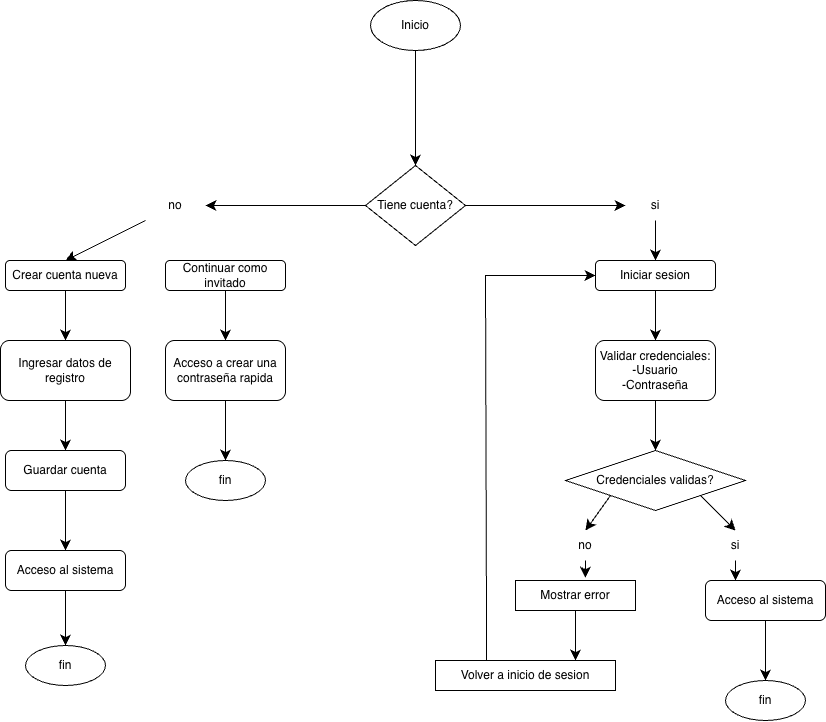

The diagram above was exported from draw.io. Its source (the exported page's mxGraphModel, read from the mxfile embedded in the PNG):
<mxGraphModel dx="2520" dy="1236" grid="1" gridSize="10" guides="1" tooltips="1" connect="1" arrows="1" fold="1" page="0" pageScale="1" pageWidth="827" pageHeight="1169" math="0" shadow="0">
  <root>
    <mxCell id="0" />
    <mxCell id="1" parent="0" />
    <mxCell id="Ft9qhe1pNz83A1zev5Wb-19" edge="1" parent="1" source="Ft9qhe1pNz83A1zev5Wb-2" style="edgeStyle=none;curved=1;rounded=0;orthogonalLoop=1;jettySize=auto;html=1;entryX=0.5;entryY=0;entryDx=0;entryDy=0;fontSize=12;startSize=8;endSize=8;" target="Ft9qhe1pNz83A1zev5Wb-5">
      <mxGeometry relative="1" as="geometry" />
    </mxCell>
    <mxCell id="Ft9qhe1pNz83A1zev5Wb-2" parent="1" style="ellipse;whiteSpace=wrap;html=1;" value="Inicio" vertex="1">
      <mxGeometry height="50" width="90" x="-135" y="370" as="geometry" />
    </mxCell>
    <mxCell id="Ft9qhe1pNz83A1zev5Wb-20" edge="1" parent="1" source="Ft9qhe1pNz83A1zev5Wb-5" style="edgeStyle=none;curved=1;rounded=0;orthogonalLoop=1;jettySize=auto;html=1;entryX=1;entryY=0.5;entryDx=0;entryDy=0;fontSize=12;startSize=8;endSize=8;" target="Ft9qhe1pNz83A1zev5Wb-7">
      <mxGeometry relative="1" as="geometry" />
    </mxCell>
    <mxCell id="Ft9qhe1pNz83A1zev5Wb-21" edge="1" parent="1" source="Ft9qhe1pNz83A1zev5Wb-5" style="edgeStyle=none;curved=1;rounded=0;orthogonalLoop=1;jettySize=auto;html=1;fontSize=12;startSize=8;endSize=8;" target="Ft9qhe1pNz83A1zev5Wb-6">
      <mxGeometry relative="1" as="geometry" />
    </mxCell>
    <mxCell id="Ft9qhe1pNz83A1zev5Wb-5" parent="1" style="rhombus;whiteSpace=wrap;html=1;" value="Tiene cuenta?" vertex="1">
      <mxGeometry height="80" width="100" x="-140" y="535" as="geometry" />
    </mxCell>
    <mxCell id="Ft9qhe1pNz83A1zev5Wb-27" edge="1" parent="1" source="Ft9qhe1pNz83A1zev5Wb-6" style="edgeStyle=none;curved=1;rounded=0;orthogonalLoop=1;jettySize=auto;html=1;entryX=0.5;entryY=0;entryDx=0;entryDy=0;fontSize=12;startSize=8;endSize=8;" target="Ft9qhe1pNz83A1zev5Wb-8">
      <mxGeometry relative="1" as="geometry" />
    </mxCell>
    <mxCell id="Ft9qhe1pNz83A1zev5Wb-6" parent="1" style="text;html=1;whiteSpace=wrap;strokeColor=none;fillColor=none;align=center;verticalAlign=middle;rounded=0;" value="si" vertex="1">
      <mxGeometry height="30" width="60" x="120" y="560" as="geometry" />
    </mxCell>
    <mxCell id="Ft9qhe1pNz83A1zev5Wb-22" edge="1" parent="1" source="Ft9qhe1pNz83A1zev5Wb-7" style="edgeStyle=none;curved=1;rounded=0;orthogonalLoop=1;jettySize=auto;html=1;entryX=0.5;entryY=0;entryDx=0;entryDy=0;fontSize=12;startSize=8;endSize=8;" target="Ft9qhe1pNz83A1zev5Wb-10">
      <mxGeometry relative="1" as="geometry" />
    </mxCell>
    <mxCell id="Ft9qhe1pNz83A1zev5Wb-7" parent="1" style="text;html=1;whiteSpace=wrap;strokeColor=none;fillColor=none;align=center;verticalAlign=middle;rounded=0;" value="no" vertex="1">
      <mxGeometry height="30" width="60" x="-360" y="560" as="geometry" />
    </mxCell>
    <mxCell id="Ft9qhe1pNz83A1zev5Wb-28" edge="1" parent="1" source="Ft9qhe1pNz83A1zev5Wb-8" style="edgeStyle=none;curved=1;rounded=0;orthogonalLoop=1;jettySize=auto;html=1;entryX=0.5;entryY=0;entryDx=0;entryDy=0;fontSize=12;startSize=8;endSize=8;" target="Ft9qhe1pNz83A1zev5Wb-9">
      <mxGeometry relative="1" as="geometry" />
    </mxCell>
    <mxCell id="Ft9qhe1pNz83A1zev5Wb-8" parent="1" style="rounded=1;whiteSpace=wrap;html=1;" value="Iniciar sesion" vertex="1">
      <mxGeometry height="30" width="120" x="90" y="630" as="geometry" />
    </mxCell>
    <mxCell id="Ft9qhe1pNz83A1zev5Wb-38" edge="1" parent="1" source="Ft9qhe1pNz83A1zev5Wb-9" style="edgeStyle=none;curved=1;rounded=0;orthogonalLoop=1;jettySize=auto;html=1;entryX=0.5;entryY=0;entryDx=0;entryDy=0;fontSize=12;startSize=8;endSize=8;">
      <mxGeometry relative="1" as="geometry">
        <mxPoint x="150" y="820" as="targetPoint" />
      </mxGeometry>
    </mxCell>
    <mxCell id="Ft9qhe1pNz83A1zev5Wb-9" parent="1" style="rounded=1;whiteSpace=wrap;html=1;" value="Validar credenciales:&lt;div&gt;-Usuario&lt;/div&gt;&lt;div&gt;-Contraseña&lt;/div&gt;" vertex="1">
      <mxGeometry height="60" width="120" x="90" y="710" as="geometry" />
    </mxCell>
    <mxCell id="Ft9qhe1pNz83A1zev5Wb-23" edge="1" parent="1" source="Ft9qhe1pNz83A1zev5Wb-10" style="edgeStyle=none;curved=1;rounded=0;orthogonalLoop=1;jettySize=auto;html=1;entryX=0.5;entryY=0;entryDx=0;entryDy=0;fontSize=12;startSize=8;endSize=8;" target="Ft9qhe1pNz83A1zev5Wb-11">
      <mxGeometry relative="1" as="geometry" />
    </mxCell>
    <mxCell id="Ft9qhe1pNz83A1zev5Wb-10" parent="1" style="rounded=1;whiteSpace=wrap;html=1;" value="Crear cuenta nueva" vertex="1">
      <mxGeometry height="30" width="120" x="-500" y="630" as="geometry" />
    </mxCell>
    <mxCell id="Ft9qhe1pNz83A1zev5Wb-24" edge="1" parent="1" source="Ft9qhe1pNz83A1zev5Wb-11" style="edgeStyle=none;curved=1;rounded=0;orthogonalLoop=1;jettySize=auto;html=1;entryX=0.5;entryY=0;entryDx=0;entryDy=0;fontSize=12;startSize=8;endSize=8;" target="Ft9qhe1pNz83A1zev5Wb-13">
      <mxGeometry relative="1" as="geometry" />
    </mxCell>
    <mxCell id="Ft9qhe1pNz83A1zev5Wb-11" parent="1" style="rounded=1;whiteSpace=wrap;html=1;" value="Ingresar datos de registro" vertex="1">
      <mxGeometry height="60" width="130" x="-505" y="710" as="geometry" />
    </mxCell>
    <mxCell id="Ft9qhe1pNz83A1zev5Wb-25" edge="1" parent="1" source="Ft9qhe1pNz83A1zev5Wb-13" style="edgeStyle=none;curved=1;rounded=0;orthogonalLoop=1;jettySize=auto;html=1;entryX=0.5;entryY=0;entryDx=0;entryDy=0;fontSize=12;startSize=8;endSize=8;" target="Ft9qhe1pNz83A1zev5Wb-14">
      <mxGeometry relative="1" as="geometry" />
    </mxCell>
    <mxCell id="Ft9qhe1pNz83A1zev5Wb-13" parent="1" style="rounded=1;whiteSpace=wrap;html=1;" value="Guardar cuenta" vertex="1">
      <mxGeometry height="40" width="120" x="-500" y="820" as="geometry" />
    </mxCell>
    <mxCell id="Ft9qhe1pNz83A1zev5Wb-26" edge="1" parent="1" source="Ft9qhe1pNz83A1zev5Wb-14" style="edgeStyle=none;curved=1;rounded=0;orthogonalLoop=1;jettySize=auto;html=1;entryX=0.5;entryY=0;entryDx=0;entryDy=0;fontSize=12;startSize=8;endSize=8;" target="Ft9qhe1pNz83A1zev5Wb-15">
      <mxGeometry relative="1" as="geometry" />
    </mxCell>
    <mxCell id="Ft9qhe1pNz83A1zev5Wb-14" parent="1" style="rounded=1;whiteSpace=wrap;html=1;" value="Acceso al sistema" vertex="1">
      <mxGeometry height="40" width="120" x="-500" y="920" as="geometry" />
    </mxCell>
    <mxCell id="Ft9qhe1pNz83A1zev5Wb-15" parent="1" style="ellipse;whiteSpace=wrap;html=1;" value="fin" vertex="1">
      <mxGeometry height="40" width="80" x="-480" y="1015" as="geometry" />
    </mxCell>
    <mxCell id="Ft9qhe1pNz83A1zev5Wb-16" parent="1" style="ellipse;whiteSpace=wrap;html=1;" value="fin" vertex="1">
      <mxGeometry height="40" width="80" x="220" y="1050" as="geometry" />
    </mxCell>
    <mxCell id="Ft9qhe1pNz83A1zev5Wb-30" edge="1" parent="1" source="Ft9qhe1pNz83A1zev5Wb-18" style="edgeStyle=none;curved=1;rounded=0;orthogonalLoop=1;jettySize=auto;html=1;entryX=0.5;entryY=0;entryDx=0;entryDy=0;fontSize=12;startSize=8;endSize=8;" target="Ft9qhe1pNz83A1zev5Wb-16">
      <mxGeometry relative="1" as="geometry" />
    </mxCell>
    <mxCell id="Ft9qhe1pNz83A1zev5Wb-18" parent="1" style="rounded=1;whiteSpace=wrap;html=1;" value="Acceso al sistema" vertex="1">
      <mxGeometry height="40" width="120" x="200" y="950" as="geometry" />
    </mxCell>
    <mxCell id="Ft9qhe1pNz83A1zev5Wb-45" edge="1" parent="1" source="Ft9qhe1pNz83A1zev5Wb-32" style="edgeStyle=none;curved=1;rounded=0;orthogonalLoop=1;jettySize=auto;html=1;exitX=0.5;exitY=1;exitDx=0;exitDy=0;entryX=0.25;entryY=0;entryDx=0;entryDy=0;fontSize=12;startSize=8;endSize=8;" target="Ft9qhe1pNz83A1zev5Wb-18">
      <mxGeometry relative="1" as="geometry" />
    </mxCell>
    <mxCell id="Ft9qhe1pNz83A1zev5Wb-32" parent="1" style="text;html=1;whiteSpace=wrap;strokeColor=none;fillColor=none;align=center;verticalAlign=middle;rounded=0;" value="si" vertex="1">
      <mxGeometry height="30" width="60" x="200" y="900" as="geometry" />
    </mxCell>
    <mxCell id="Ft9qhe1pNz83A1zev5Wb-34" parent="1" style="text;html=1;whiteSpace=wrap;strokeColor=none;fillColor=none;align=center;verticalAlign=middle;rounded=0;" value="no" vertex="1">
      <mxGeometry height="30" width="60" x="50" y="900" as="geometry" />
    </mxCell>
    <mxCell id="Ft9qhe1pNz83A1zev5Wb-35" parent="1" style="rounded=0;whiteSpace=wrap;html=1;" value="Mostrar error" vertex="1">
      <mxGeometry height="30" width="120" x="10" y="950" as="geometry" />
    </mxCell>
    <mxCell id="Ft9qhe1pNz83A1zev5Wb-52" edge="1" parent="1" source="Ft9qhe1pNz83A1zev5Wb-36" style="edgeStyle=none;curved=0;rounded=0;orthogonalLoop=1;jettySize=auto;html=1;exitX=0.284;exitY=-0.007;exitDx=0;exitDy=0;fontSize=12;startSize=8;endSize=8;entryX=0;entryY=0.5;entryDx=0;entryDy=0;exitPerimeter=0;" target="Ft9qhe1pNz83A1zev5Wb-8">
      <mxGeometry relative="1" as="geometry">
        <Array as="points">
          <mxPoint x="-20" y="645" />
        </Array>
        <mxPoint x="-30" y="640" as="targetPoint" />
      </mxGeometry>
    </mxCell>
    <mxCell id="Ft9qhe1pNz83A1zev5Wb-36" parent="1" style="rounded=0;whiteSpace=wrap;html=1;" value="Volver a inicio de sesion" vertex="1">
      <mxGeometry height="30" width="180" x="-70" y="1030" as="geometry" />
    </mxCell>
    <mxCell id="Ft9qhe1pNz83A1zev5Wb-43" edge="1" parent="1" source="Ft9qhe1pNz83A1zev5Wb-34" style="edgeStyle=none;curved=1;rounded=0;orthogonalLoop=1;jettySize=auto;html=1;exitX=0.5;exitY=1;exitDx=0;exitDy=0;entryX=0.583;entryY=-0.096;entryDx=0;entryDy=0;entryPerimeter=0;fontSize=12;startSize=8;endSize=8;" target="Ft9qhe1pNz83A1zev5Wb-35">
      <mxGeometry relative="1" as="geometry" />
    </mxCell>
    <mxCell id="Ft9qhe1pNz83A1zev5Wb-44" edge="1" parent="1" source="Ft9qhe1pNz83A1zev5Wb-35" style="edgeStyle=none;curved=1;rounded=0;orthogonalLoop=1;jettySize=auto;html=1;fontSize=12;startSize=8;endSize=8;">
      <mxGeometry relative="1" as="geometry">
        <mxPoint x="70" y="1030" as="targetPoint" />
      </mxGeometry>
    </mxCell>
    <mxCell id="Ft9qhe1pNz83A1zev5Wb-49" edge="1" parent="1" source="Ft9qhe1pNz83A1zev5Wb-46" style="edgeStyle=none;curved=1;rounded=0;orthogonalLoop=1;jettySize=auto;html=1;entryX=0.5;entryY=0;entryDx=0;entryDy=0;fontSize=12;startSize=8;endSize=8;" target="Ft9qhe1pNz83A1zev5Wb-47">
      <mxGeometry relative="1" as="geometry" />
    </mxCell>
    <mxCell id="Ft9qhe1pNz83A1zev5Wb-46" parent="1" style="rounded=1;whiteSpace=wrap;html=1;" value="Continuar como invitado" vertex="1">
      <mxGeometry height="30" width="120" x="-340" y="630" as="geometry" />
    </mxCell>
    <mxCell id="Ft9qhe1pNz83A1zev5Wb-50" edge="1" parent="1" source="Ft9qhe1pNz83A1zev5Wb-47" style="edgeStyle=none;curved=1;rounded=0;orthogonalLoop=1;jettySize=auto;html=1;entryX=0.5;entryY=0;entryDx=0;entryDy=0;fontSize=12;startSize=8;endSize=8;" target="Ft9qhe1pNz83A1zev5Wb-48">
      <mxGeometry relative="1" as="geometry" />
    </mxCell>
    <mxCell id="Ft9qhe1pNz83A1zev5Wb-47" parent="1" style="rounded=1;whiteSpace=wrap;html=1;" value="Acceso a crear una contraseña rapida" vertex="1">
      <mxGeometry height="60" width="120" x="-340" y="710" as="geometry" />
    </mxCell>
    <mxCell id="Ft9qhe1pNz83A1zev5Wb-48" parent="1" style="ellipse;whiteSpace=wrap;html=1;" value="fin" vertex="1">
      <mxGeometry height="40" width="80" x="-320" y="830" as="geometry" />
    </mxCell>
    <mxCell id="Ft9qhe1pNz83A1zev5Wb-55" edge="1" parent="1" source="Ft9qhe1pNz83A1zev5Wb-53" style="edgeStyle=none;curved=1;rounded=0;orthogonalLoop=1;jettySize=auto;html=1;exitX=0;exitY=1;exitDx=0;exitDy=0;entryX=0.5;entryY=0;entryDx=0;entryDy=0;fontSize=12;startSize=8;endSize=8;" target="Ft9qhe1pNz83A1zev5Wb-34">
      <mxGeometry relative="1" as="geometry" />
    </mxCell>
    <mxCell id="Ft9qhe1pNz83A1zev5Wb-56" edge="1" parent="1" source="Ft9qhe1pNz83A1zev5Wb-53" style="edgeStyle=none;curved=1;rounded=0;orthogonalLoop=1;jettySize=auto;html=1;exitX=1;exitY=1;exitDx=0;exitDy=0;entryX=0.5;entryY=0;entryDx=0;entryDy=0;fontSize=12;startSize=8;endSize=8;" target="Ft9qhe1pNz83A1zev5Wb-32">
      <mxGeometry relative="1" as="geometry" />
    </mxCell>
    <mxCell id="Ft9qhe1pNz83A1zev5Wb-53" parent="1" style="rhombus;whiteSpace=wrap;html=1;" value="Credenciales validas?" vertex="1">
      <mxGeometry height="60" width="180" x="60" y="820" as="geometry" />
    </mxCell>
    <mxCell id="Ft9qhe1pNz83A1zev5Wb-54" edge="1" parent="1" style="edgeStyle=none;curved=1;rounded=0;orthogonalLoop=1;jettySize=auto;html=1;entryX=0.826;entryY=0.067;entryDx=0;entryDy=0;entryPerimeter=0;fontSize=12;startSize=8;endSize=8;" target="Ft9qhe1pNz83A1zev5Wb-36">
      <mxGeometry relative="1" as="geometry">
        <mxPoint x="80" y="1032" as="sourcePoint" />
      </mxGeometry>
    </mxCell>
  </root>
</mxGraphModel>